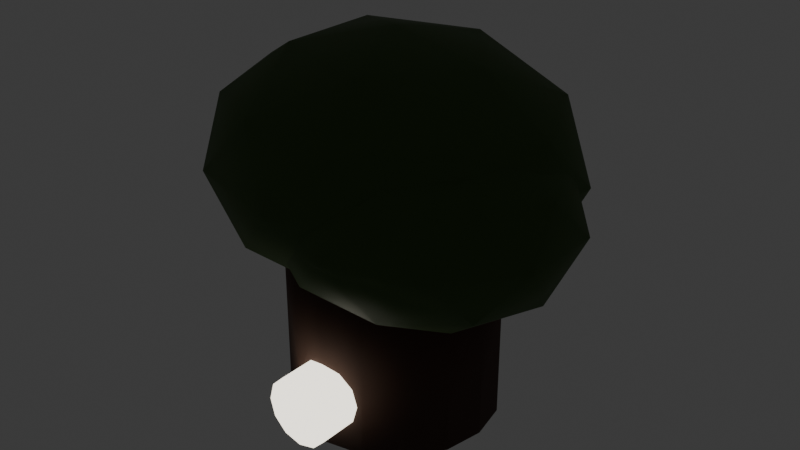 # Source: gran_arbol.blend  (saved by Blender 4.5.92; exported with 4.5.12 LTS)
import bpy
from mathutils import Matrix  # noqa: F401  (used for matrix-valued properties, if any)

bpy.ops.wm.read_factory_settings(use_empty=True)
scene = bpy.context.scene
scene.name = 'Scene'

# ---- collections
col_collection = bpy.data.collections.new('Collection'); scene.collection.children.link(col_collection)

# ---- materials (node trees are filled in below, after node groups)
mat_mat_arbol_corteza = bpy.data.materials.new('Mat_Arbol_Corteza')
mat_mat_musgo_hojas = bpy.data.materials.new('Mat_Musgo_Hojas')
mat_mat_corazon_asili = bpy.data.materials.new('Mat_Corazon_Asili')

# ---- material node trees
mat_mat_arbol_corteza.use_nodes = True; mat_mat_arbol_corteza.node_tree.nodes.clear()
_N = mat_mat_arbol_corteza.node_tree.nodes; _L = mat_mat_arbol_corteza.node_tree.links
n0 = _N.new('ShaderNodeBsdfPrincipled'); n0.name = 'Principled BSDF'; n0.location = (-200, 100)
n0.inputs[0].default_value = (0.05951, 0.02416, 0.0137, 1.0)
n0.inputs[2].default_value = 0.9
n1 = _N.new('ShaderNodeOutputMaterial'); n1.name = 'Material Output'; n1.location = (200, 100)
_L.new(n0.outputs[0], n1.inputs[0])
n1.is_active_output = True
mat_mat_musgo_hojas.use_nodes = True; mat_mat_musgo_hojas.node_tree.nodes.clear()
_N = mat_mat_musgo_hojas.node_tree.nodes; _L = mat_mat_musgo_hojas.node_tree.links
n0 = _N.new('ShaderNodeBsdfPrincipled'); n0.name = 'Principled BSDF'; n0.location = (-200, 100)
n0.inputs[0].default_value = (0.03689, 0.0865, 0.006995, 1.0)
n0.inputs[2].default_value = 0.6
n1 = _N.new('ShaderNodeOutputMaterial'); n1.name = 'Material Output'; n1.location = (200, 100)
_L.new(n0.outputs[0], n1.inputs[0])
n1.is_active_output = True
mat_mat_corazon_asili.use_nodes = True; mat_mat_corazon_asili.node_tree.nodes.clear()
_N = mat_mat_corazon_asili.node_tree.nodes; _L = mat_mat_corazon_asili.node_tree.links
n0 = _N.new('ShaderNodeBsdfPrincipled'); n0.name = 'Principled BSDF'; n0.location = (-200, 100)
n0.inputs[0].default_value = (0.7379, 0.2789, 0.016, 1.0)
n0.inputs[2].default_value = 0.2
n0.inputs[27].default_value = (1.0, 0.9387, 0.807, 1.0)
n0.inputs[28].default_value = 2.2
n1 = _N.new('ShaderNodeOutputMaterial'); n1.name = 'Material Output'; n1.location = (200, 100)
_L.new(n0.outputs[0], n1.inputs[0])
n1.is_active_output = True

# ---- world
world_world = bpy.data.worlds.new('World'); scene.world = world_world
world_world.use_nodes = True; world_world.node_tree.nodes.clear()
_N = world_world.node_tree.nodes; _L = world_world.node_tree.links
n0 = _N.new('ShaderNodeOutputWorld'); n0.name = 'World Output'; n0.location = (200, 100)
n1 = _N.new('ShaderNodeBackground'); n1.name = 'Background'; n1.location = (-200, 100)
n1.inputs[0].default_value = (0.05088, 0.05088, 0.05088, 1.0)
_L.new(n1.outputs[0], n0.inputs[0])
n0.is_active_output = True
world_world.color = (0.05088, 0.05088, 0.05088)
world_world.sun_shadow_jitter_overblur = 0.0

# ---- meshes
me_cylinder = bpy.data.meshes.new('Cylinder')
me_cylinder.from_pydata([(0.0, 2.2, -2.4), (0.0, 2.2, 2.4), (0.8419, 2.033, -2.4), (0.8419, 2.033, 2.4), (1.556, 1.556, -2.4), (1.556, 1.556, 2.4), (2.033, 0.8419, -2.4), (2.033, 0.8419, 2.4), (2.2, 0.0, -2.4), (2.2, 0.0, 2.4), (2.033, -0.8419, -2.4), (2.033, -0.8419, 2.4), (1.556, -1.556, -2.4), (1.556, -1.556, 2.4), (0.8419, -2.033, -2.4), (0.8419, -2.033, 2.4), (0.0, -2.2, -2.4), (0.0, -2.2, 2.4), (-0.8419, -2.033, -2.4), (-0.8419, -2.033, 2.4), (-1.556, -1.556, -2.4), (-1.556, -1.556, 2.4), (-2.033, -0.8419, -2.4), (-2.033, -0.8419, 2.4), (-2.2, 0.0, -2.4), (-2.2, 0.0, 2.4), (-2.033, 0.8419, -2.4), (-2.033, 0.8419, 2.4), (-1.556, 1.556, -2.4), (-1.556, 1.556, 2.4), (-0.8419, 2.033, -2.4), (-0.8419, 2.033, 2.4)], [], [(0, 1, 3, 2), (2, 3, 5, 4), (4, 5, 7, 6), (6, 7, 9, 8), (8, 9, 11, 10), (10, 11, 13, 12), (12, 13, 15, 14), (14, 15, 17, 16), (16, 17, 19, 18), (18, 19, 21, 20), (20, 21, 23, 22), (22, 23, 25, 24), (24, 25, 27, 26), (26, 27, 29, 28), (3, 1, 31, 29, 27, 25, 23, 21, 19, 17, 15, 13, 11, 9, 7, 5), (28, 29, 31, 30), (30, 31, 1, 0), (0, 2, 4, 6, 8, 10, 12, 14, 16, 18, 20, 22, 24, 26, 28, 30)])
me_cylinder.polygons.foreach_set('use_smooth', [True] * 18)
_uv = me_cylinder.uv_layers.new(name='UVMap')
_uv.uv.foreach_set('vector', [1.0, 0.5, 1.0, 1.0, 0.9375, 1.0, 0.9375, 0.5, 0.9375, 0.5, 0.9375, 1.0, 0.875, 1.0, 0.875, 0.5, 0.875, 0.5, 0.875, 1.0, 0.8125, 1.0, 0.8125, 0.5, 0.8125, 0.5, 0.8125, 1.0, 0.75, 1.0, 0.75, 0.5, 0.75, 0.5, 0.75, 1.0, 0.6875, 1.0, 0.6875, 0.5, 0.6875, 0.5, 0.6875, 1.0, 0.625, 1.0, 0.625, 0.5, 0.625, 0.5, 0.625, 1.0, 0.5625, 1.0, 0.5625, 0.5, 0.5625, 0.5, 0.5625, 1.0, 0.5, 1.0, 0.5, 0.5, 0.5, 0.5, 0.5, 1.0, 0.4375, 1.0, 0.4375, 0.5, 0.4375, 0.5, 0.4375, 1.0, 0.375, 1.0, 0.375, 0.5, 0.375, 0.5, 0.375, 1.0, 0.3125, 1.0, 0.3125, 0.5, 0.3125, 0.5, 0.3125, 1.0, 0.25, 1.0, 0.25, 0.5, 0.25, 0.5, 0.25, 1.0, 0.1875, 1.0, 0.1875, 0.5, 0.1875, 0.5, 0.1875, 1.0, 0.125, 1.0, 0.125, 0.5, 0.3418, 0.4717, 0.25, 0.49, 0.1582, 0.4717, 0.08029, 0.4197, 0.02827, 0.3418, 0.01, 0.25, 0.02827, 0.1582, 0.08029, 0.08029, 0.1582, 0.02827, 0.25, 0.01, 0.3418, 0.02827, 0.4197, 0.08029, 0.4717, 0.1582, 0.49, 0.25, 0.4717, 0.3418, 0.4197, 0.4197, 0.125, 0.5, 0.125, 1.0, 0.0625, 1.0, 0.0625, 0.5, 0.0625, 0.5, 0.0625, 1.0, 0.0, 1.0, 0.0, 0.5, 0.75, 0.49, 0.8418, 0.4717, 0.9197, 0.4197, 0.9717, 0.3418, 0.99, 0.25, 0.9717, 0.1582, 0.9197, 0.08029, 0.8418, 0.02827, 0.75, 0.01, 0.6582, 0.02827, 0.5803, 0.08029, 0.5283, 0.1582, 0.51, 0.25, 0.5283, 0.3418, 0.5803, 0.4197, 0.6582, 0.4717])
me_cylinder.materials.append(mat_mat_arbol_corteza)
me_cylinder.update()
me_icosphere = bpy.data.meshes.new('Icosphere')
me_icosphere.from_pydata([(0.0, 0.0, -3.2), (2.316, -1.682, -1.431), (-0.8844, -2.722, -1.431), (-2.862, 0.0, -1.431), (-0.8844, 2.722, -1.431), (2.316, 1.682, -1.431), (0.8844, -2.722, 1.431), (-2.316, -1.682, 1.431), (-2.316, 1.682, 1.431), (0.8844, 2.722, 1.431), (2.862, 0.0, 1.431), (0.0, 0.0, 3.2), (-0.5199, -1.6, -2.722), (1.361, -0.9888, -2.722), (0.8412, -2.589, -1.682), (2.722, 0.0, -1.682), (1.361, 0.9888, -2.722), (-1.682, 0.0, -2.722), (-2.202, -1.6, -1.682), (-0.5199, 1.6, -2.722), (-2.202, 1.6, -1.682), (0.8412, 2.589, -1.682), (3.043, -0.9888, 0.0), (3.043, 0.9888, 0.0), (0.0, -3.2, 0.0), (1.881, -2.589, 0.0), (-3.043, -0.9888, 0.0), (-1.881, -2.589, 0.0), (-1.881, 2.589, 0.0), (-3.043, 0.9888, 0.0), (1.881, 2.589, 0.0), (0.0, 3.2, 0.0), (2.202, -1.6, 1.682), (-0.8412, -2.589, 1.682), (-2.722, 0.0, 1.682), (-0.8412, 2.589, 1.682), (2.202, 1.6, 1.682), (0.5199, -1.6, 2.722), (1.682, 0.0, 2.722), (-1.361, -0.9888, 2.722), (-1.361, 0.9888, 2.722), (0.5199, 1.6, 2.722)], [], [(0, 13, 12), (1, 13, 15), (0, 12, 17), (0, 17, 19), (0, 19, 16), (1, 15, 22), (2, 14, 24), (3, 18, 26), (4, 20, 28), (5, 21, 30), (1, 22, 25), (2, 24, 27), (3, 26, 29), (4, 28, 31), (5, 30, 23), (6, 32, 37), (7, 33, 39), (8, 34, 40), (9, 35, 41), (10, 36, 38), (38, 41, 11), (38, 36, 41), (36, 9, 41), (41, 40, 11), (41, 35, 40), (35, 8, 40), (40, 39, 11), (40, 34, 39), (34, 7, 39), (39, 37, 11), (39, 33, 37), (33, 6, 37), (37, 38, 11), (37, 32, 38), (32, 10, 38), (23, 36, 10), (23, 30, 36), (30, 9, 36), (31, 35, 9), (31, 28, 35), (28, 8, 35), (29, 34, 8), (29, 26, 34), (26, 7, 34), (27, 33, 7), (27, 24, 33), (24, 6, 33), (25, 32, 6), (25, 22, 32), (22, 10, 32), (30, 31, 9), (30, 21, 31), (21, 4, 31), (28, 29, 8), (28, 20, 29), (20, 3, 29), (26, 27, 7), (26, 18, 27), (18, 2, 27), (24, 25, 6), (24, 14, 25), (14, 1, 25), (22, 23, 10), (22, 15, 23), (15, 5, 23), (16, 21, 5), (16, 19, 21), (19, 4, 21), (19, 20, 4), (19, 17, 20), (17, 3, 20), (17, 18, 3), (17, 12, 18), (12, 2, 18), (15, 16, 5), (15, 13, 16), (13, 0, 16), (12, 14, 2), (12, 13, 14), (13, 1, 14)])
me_icosphere.polygons.foreach_set('use_smooth', [True] * 80)
_uv = me_icosphere.uv_layers.new(name='UVMap')
_uv.uv.foreach_set('vector', [0.1818, 0.0, 0.2273, 0.07873, 0.1364, 0.07873, 0.2727, 0.1575, 0.3182, 0.07873, 0.3636, 0.1575, 0.9091, 0.0, 0.9545, 0.07873, 0.8636, 0.07873, 0.7273, 0.0, 0.7727, 0.07873, 0.6818, 0.07873, 0.5455, 0.0, 0.5909, 0.07873, 0.5, 0.07873, 0.2727, 0.1575, 0.3636, 0.1575, 0.3182, 0.2362, 0.09091, 0.1575, 0.1818, 0.1575, 0.1364, 0.2362, 0.8182, 0.1575, 0.9091, 0.1575, 0.8636, 0.2362, 0.6364, 0.1575, 0.7273, 0.1575, 0.6818, 0.2362, 0.4545, 0.1575, 0.5455, 0.1575, 0.5, 0.2362, 0.2727, 0.1575, 0.3182, 0.2362, 0.2273, 0.2362, 0.09091, 0.1575, 0.1364, 0.2362, 0.04546, 0.2362, 0.8182, 0.1575, 0.8636, 0.2362, 0.7727, 0.2362, 0.6364, 0.1575, 0.6818, 0.2362, 0.5909, 0.2362, 0.4545, 0.1575, 0.5, 0.2362, 0.4091, 0.2362, 0.1818, 0.3149, 0.2727, 0.3149, 0.2273, 0.3937, 0.0, 0.3149, 0.09091, 0.3149, 0.04546, 0.3937, 0.7273, 0.3149, 0.8182, 0.3149, 0.7727, 0.3937, 0.5455, 0.3149, 0.6364, 0.3149, 0.5909, 0.3937, 0.3636, 0.3149, 0.4545, 0.3149, 0.4091, 0.3937, 0.4091, 0.3937, 0.5, 0.3937, 0.4545, 0.4724, 0.4091, 0.3937, 0.4545, 0.3149, 0.5, 0.3937, 0.4545, 0.3149, 0.5455, 0.3149, 0.5, 0.3937, 0.5909, 0.3937, 0.6818, 0.3937, 0.6364, 0.4724, 0.5909, 0.3937, 0.6364, 0.3149, 0.6818, 0.3937, 0.6364, 0.3149, 0.7273, 0.3149, 0.6818, 0.3937, 0.7727, 0.3937, 0.8636, 0.3937, 0.8182, 0.4724, 0.7727, 0.3937, 0.8182, 0.3149, 0.8636, 0.3937, 0.8182, 0.3149, 0.9091, 0.3149, 0.8636, 0.3937, 0.04546, 0.3937, 0.1364, 0.3937, 0.09091, 0.4724, 0.04546, 0.3937, 0.09091, 0.3149, 0.1364, 0.3937, 0.09091, 0.3149, 0.1818, 0.3149, 0.1364, 0.3937, 0.2273, 0.3937, 0.3182, 0.3937, 0.2727, 0.4724, 0.2273, 0.3937, 0.2727, 0.3149, 0.3182, 0.3937, 0.2727, 0.3149, 0.3636, 0.3149, 0.3182, 0.3937, 0.4091, 0.2362, 0.4545, 0.3149, 0.3636, 0.3149, 0.4091, 0.2362, 0.5, 0.2362, 0.4545, 0.3149, 0.5, 0.2362, 0.5455, 0.3149, 0.4545, 0.3149, 0.5909, 0.2362, 0.6364, 0.3149, 0.5455, 0.3149, 0.5909, 0.2362, 0.6818, 0.2362, 0.6364, 0.3149, 0.6818, 0.2362, 0.7273, 0.3149, 0.6364, 0.3149, 0.7727, 0.2362, 0.8182, 0.3149, 0.7273, 0.3149, 0.7727, 0.2362, 0.8636, 0.2362, 0.8182, 0.3149, 0.8636, 0.2362, 0.9091, 0.3149, 0.8182, 0.3149, 0.04546, 0.2362, 0.09091, 0.3149, 0.0, 0.3149, 0.04546, 0.2362, 0.1364, 0.2362, 0.09091, 0.3149, 0.1364, 0.2362, 0.1818, 0.3149, 0.09091, 0.3149, 0.2273, 0.2362, 0.2727, 0.3149, 0.1818, 0.3149, 0.2273, 0.2362, 0.3182, 0.2362, 0.2727, 0.3149, 0.3182, 0.2362, 0.3636, 0.3149, 0.2727, 0.3149, 0.5, 0.2362, 0.5909, 0.2362, 0.5455, 0.3149, 0.5, 0.2362, 0.5455, 0.1575, 0.5909, 0.2362, 0.5455, 0.1575, 0.6364, 0.1575, 0.5909, 0.2362, 0.6818, 0.2362, 0.7727, 0.2362, 0.7273, 0.3149, 0.6818, 0.2362, 0.7273, 0.1575, 0.7727, 0.2362, 0.7273, 0.1575, 0.8182, 0.1575, 0.7727, 0.2362, 0.8636, 0.2362, 0.9545, 0.2362, 0.9091, 0.3149, 0.8636, 0.2362, 0.9091, 0.1575, 0.9545, 0.2362, 0.9091, 0.1575, 1.0, 0.1575, 0.9545, 0.2362, 0.1364, 0.2362, 0.2273, 0.2362, 0.1818, 0.3149, 0.1364, 0.2362, 0.1818, 0.1575, 0.2273, 0.2362, 0.1818, 0.1575, 0.2727, 0.1575, 0.2273, 0.2362, 0.3182, 0.2362, 0.4091, 0.2362, 0.3636, 0.3149, 0.3182, 0.2362, 0.3636, 0.1575, 0.4091, 0.2362, 0.3636, 0.1575, 0.4545, 0.1575, 0.4091, 0.2362, 0.5, 0.07873, 0.5455, 0.1575, 0.4545, 0.1575, 0.5, 0.07873, 0.5909, 0.07873, 0.5455, 0.1575, 0.5909, 0.07873, 0.6364, 0.1575, 0.5455, 0.1575, 0.6818, 0.07873, 0.7273, 0.1575, 0.6364, 0.1575, 0.6818, 0.07873, 0.7727, 0.07873, 0.7273, 0.1575, 0.7727, 0.07873, 0.8182, 0.1575, 0.7273, 0.1575, 0.8636, 0.07873, 0.9091, 0.1575, 0.8182, 0.1575, 0.8636, 0.07873, 0.9545, 0.07873, 0.9091, 0.1575, 0.9545, 0.07873, 1.0, 0.1575, 0.9091, 0.1575, 0.3636, 0.1575, 0.4091, 0.07873, 0.4545, 0.1575, 0.3636, 0.1575, 0.3182, 0.07873, 0.4091, 0.07873, 0.3182, 0.07873, 0.3636, 0.0, 0.4091, 0.07873, 0.1364, 0.07873, 0.1818, 0.1575, 0.09091, 0.1575, 0.1364, 0.07873, 0.2273, 0.07873, 0.1818, 0.1575, 0.2273, 0.07873, 0.2727, 0.1575, 0.1818, 0.1575])
me_icosphere.materials.append(mat_mat_musgo_hojas)
me_icosphere.update()
me_icosphere_001 = bpy.data.meshes.new('Icosphere.001')
me_icosphere_001.from_pydata([(0.0, 0.0, -2.4), (1.737, -1.262, -1.073), (-0.6633, -2.042, -1.073), (-2.147, 0.0, -1.073), (-0.6633, 2.042, -1.073), (1.737, 1.262, -1.073), (0.6633, -2.042, 1.073), (-1.737, -1.262, 1.073), (-1.737, 1.262, 1.073), (0.6633, 2.042, 1.073), (2.147, 0.0, 1.073), (0.0, 0.0, 2.4), (-0.3899, -1.2, -2.042), (1.021, -0.7416, -2.042), (0.6309, -1.942, -1.262), (2.042, 0.0, -1.262), (1.021, 0.7416, -2.042), (-1.262, 0.0, -2.042), (-1.652, -1.2, -1.262), (-0.3899, 1.2, -2.042), (-1.652, 1.2, -1.262), (0.6309, 1.942, -1.262), (2.283, -0.7416, 0.0), (2.283, 0.7416, 0.0), (0.0, -2.4, 0.0), (1.411, -1.942, 0.0), (-2.283, -0.7416, 0.0), (-1.411, -1.942, 0.0), (-1.411, 1.942, 0.0), (-2.283, 0.7416, 0.0), (1.411, 1.942, 0.0), (0.0, 2.4, 0.0), (1.652, -1.2, 1.262), (-0.6309, -1.942, 1.262), (-2.042, 0.0, 1.262), (-0.6309, 1.942, 1.262), (1.652, 1.2, 1.262), (0.3899, -1.2, 2.042), (1.262, 0.0, 2.042), (-1.021, -0.7416, 2.042), (-1.021, 0.7416, 2.042), (0.3899, 1.2, 2.042)], [], [(0, 13, 12), (1, 13, 15), (0, 12, 17), (0, 17, 19), (0, 19, 16), (1, 15, 22), (2, 14, 24), (3, 18, 26), (4, 20, 28), (5, 21, 30), (1, 22, 25), (2, 24, 27), (3, 26, 29), (4, 28, 31), (5, 30, 23), (6, 32, 37), (7, 33, 39), (8, 34, 40), (9, 35, 41), (10, 36, 38), (38, 41, 11), (38, 36, 41), (36, 9, 41), (41, 40, 11), (41, 35, 40), (35, 8, 40), (40, 39, 11), (40, 34, 39), (34, 7, 39), (39, 37, 11), (39, 33, 37), (33, 6, 37), (37, 38, 11), (37, 32, 38), (32, 10, 38), (23, 36, 10), (23, 30, 36), (30, 9, 36), (31, 35, 9), (31, 28, 35), (28, 8, 35), (29, 34, 8), (29, 26, 34), (26, 7, 34), (27, 33, 7), (27, 24, 33), (24, 6, 33), (25, 32, 6), (25, 22, 32), (22, 10, 32), (30, 31, 9), (30, 21, 31), (21, 4, 31), (28, 29, 8), (28, 20, 29), (20, 3, 29), (26, 27, 7), (26, 18, 27), (18, 2, 27), (24, 25, 6), (24, 14, 25), (14, 1, 25), (22, 23, 10), (22, 15, 23), (15, 5, 23), (16, 21, 5), (16, 19, 21), (19, 4, 21), (19, 20, 4), (19, 17, 20), (17, 3, 20), (17, 18, 3), (17, 12, 18), (12, 2, 18), (15, 16, 5), (15, 13, 16), (13, 0, 16), (12, 14, 2), (12, 13, 14), (13, 1, 14)])
me_icosphere_001.polygons.foreach_set('use_smooth', [True] * 80)
_uv = me_icosphere_001.uv_layers.new(name='UVMap')
_uv.uv.foreach_set('vector', [0.1818, 0.0, 0.2273, 0.07873, 0.1364, 0.07873, 0.2727, 0.1575, 0.3182, 0.07873, 0.3636, 0.1575, 0.9091, 0.0, 0.9545, 0.07873, 0.8636, 0.07873, 0.7273, 0.0, 0.7727, 0.07873, 0.6818, 0.07873, 0.5455, 0.0, 0.5909, 0.07873, 0.5, 0.07873, 0.2727, 0.1575, 0.3636, 0.1575, 0.3182, 0.2362, 0.09091, 0.1575, 0.1818, 0.1575, 0.1364, 0.2362, 0.8182, 0.1575, 0.9091, 0.1575, 0.8636, 0.2362, 0.6364, 0.1575, 0.7273, 0.1575, 0.6818, 0.2362, 0.4545, 0.1575, 0.5455, 0.1575, 0.5, 0.2362, 0.2727, 0.1575, 0.3182, 0.2362, 0.2273, 0.2362, 0.09091, 0.1575, 0.1364, 0.2362, 0.04546, 0.2362, 0.8182, 0.1575, 0.8636, 0.2362, 0.7727, 0.2362, 0.6364, 0.1575, 0.6818, 0.2362, 0.5909, 0.2362, 0.4545, 0.1575, 0.5, 0.2362, 0.4091, 0.2362, 0.1818, 0.3149, 0.2727, 0.3149, 0.2273, 0.3937, 0.0, 0.3149, 0.09091, 0.3149, 0.04546, 0.3937, 0.7273, 0.3149, 0.8182, 0.3149, 0.7727, 0.3937, 0.5455, 0.3149, 0.6364, 0.3149, 0.5909, 0.3937, 0.3636, 0.3149, 0.4545, 0.3149, 0.4091, 0.3937, 0.4091, 0.3937, 0.5, 0.3937, 0.4545, 0.4724, 0.4091, 0.3937, 0.4545, 0.3149, 0.5, 0.3937, 0.4545, 0.3149, 0.5455, 0.3149, 0.5, 0.3937, 0.5909, 0.3937, 0.6818, 0.3937, 0.6364, 0.4724, 0.5909, 0.3937, 0.6364, 0.3149, 0.6818, 0.3937, 0.6364, 0.3149, 0.7273, 0.3149, 0.6818, 0.3937, 0.7727, 0.3937, 0.8636, 0.3937, 0.8182, 0.4724, 0.7727, 0.3937, 0.8182, 0.3149, 0.8636, 0.3937, 0.8182, 0.3149, 0.9091, 0.3149, 0.8636, 0.3937, 0.04546, 0.3937, 0.1364, 0.3937, 0.09091, 0.4724, 0.04546, 0.3937, 0.09091, 0.3149, 0.1364, 0.3937, 0.09091, 0.3149, 0.1818, 0.3149, 0.1364, 0.3937, 0.2273, 0.3937, 0.3182, 0.3937, 0.2727, 0.4724, 0.2273, 0.3937, 0.2727, 0.3149, 0.3182, 0.3937, 0.2727, 0.3149, 0.3636, 0.3149, 0.3182, 0.3937, 0.4091, 0.2362, 0.4545, 0.3149, 0.3636, 0.3149, 0.4091, 0.2362, 0.5, 0.2362, 0.4545, 0.3149, 0.5, 0.2362, 0.5455, 0.3149, 0.4545, 0.3149, 0.5909, 0.2362, 0.6364, 0.3149, 0.5455, 0.3149, 0.5909, 0.2362, 0.6818, 0.2362, 0.6364, 0.3149, 0.6818, 0.2362, 0.7273, 0.3149, 0.6364, 0.3149, 0.7727, 0.2362, 0.8182, 0.3149, 0.7273, 0.3149, 0.7727, 0.2362, 0.8636, 0.2362, 0.8182, 0.3149, 0.8636, 0.2362, 0.9091, 0.3149, 0.8182, 0.3149, 0.04546, 0.2362, 0.09091, 0.3149, 0.0, 0.3149, 0.04546, 0.2362, 0.1364, 0.2362, 0.09091, 0.3149, 0.1364, 0.2362, 0.1818, 0.3149, 0.09091, 0.3149, 0.2273, 0.2362, 0.2727, 0.3149, 0.1818, 0.3149, 0.2273, 0.2362, 0.3182, 0.2362, 0.2727, 0.3149, 0.3182, 0.2362, 0.3636, 0.3149, 0.2727, 0.3149, 0.5, 0.2362, 0.5909, 0.2362, 0.5455, 0.3149, 0.5, 0.2362, 0.5455, 0.1575, 0.5909, 0.2362, 0.5455, 0.1575, 0.6364, 0.1575, 0.5909, 0.2362, 0.6818, 0.2362, 0.7727, 0.2362, 0.7273, 0.3149, 0.6818, 0.2362, 0.7273, 0.1575, 0.7727, 0.2362, 0.7273, 0.1575, 0.8182, 0.1575, 0.7727, 0.2362, 0.8636, 0.2362, 0.9545, 0.2362, 0.9091, 0.3149, 0.8636, 0.2362, 0.9091, 0.1575, 0.9545, 0.2362, 0.9091, 0.1575, 1.0, 0.1575, 0.9545, 0.2362, 0.1364, 0.2362, 0.2273, 0.2362, 0.1818, 0.3149, 0.1364, 0.2362, 0.1818, 0.1575, 0.2273, 0.2362, 0.1818, 0.1575, 0.2727, 0.1575, 0.2273, 0.2362, 0.3182, 0.2362, 0.4091, 0.2362, 0.3636, 0.3149, 0.3182, 0.2362, 0.3636, 0.1575, 0.4091, 0.2362, 0.3636, 0.1575, 0.4545, 0.1575, 0.4091, 0.2362, 0.5, 0.07873, 0.5455, 0.1575, 0.4545, 0.1575, 0.5, 0.07873, 0.5909, 0.07873, 0.5455, 0.1575, 0.5909, 0.07873, 0.6364, 0.1575, 0.5455, 0.1575, 0.6818, 0.07873, 0.7273, 0.1575, 0.6364, 0.1575, 0.6818, 0.07873, 0.7727, 0.07873, 0.7273, 0.1575, 0.7727, 0.07873, 0.8182, 0.1575, 0.7273, 0.1575, 0.8636, 0.07873, 0.9091, 0.1575, 0.8182, 0.1575, 0.8636, 0.07873, 0.9545, 0.07873, 0.9091, 0.1575, 0.9545, 0.07873, 1.0, 0.1575, 0.9091, 0.1575, 0.3636, 0.1575, 0.4091, 0.07873, 0.4545, 0.1575, 0.3636, 0.1575, 0.3182, 0.07873, 0.4091, 0.07873, 0.3182, 0.07873, 0.3636, 0.0, 0.4091, 0.07873, 0.1364, 0.07873, 0.1818, 0.1575, 0.09091, 0.1575, 0.1364, 0.07873, 0.2273, 0.07873, 0.1818, 0.1575, 0.2273, 0.07873, 0.2727, 0.1575, 0.1818, 0.1575])
me_icosphere_001.materials.append(mat_mat_musgo_hojas)
me_icosphere_001.update()
me_icosphere_002 = bpy.data.meshes.new('Icosphere.002')
me_icosphere_002.from_pydata([(0.0, 0.0, -2.6), (1.881, -1.367, -1.163), (-0.7186, -2.212, -1.163), (-2.326, 0.0, -1.163), (-0.7186, 2.212, -1.163), (1.881, 1.367, -1.163), (0.7186, -2.212, 1.163), (-1.881, -1.367, 1.163), (-1.881, 1.367, 1.163), (0.7186, 2.212, 1.163), (2.326, 0.0, 1.163), (0.0, 0.0, 2.6), (-0.4224, -1.3, -2.212), (1.106, -0.8034, -2.212), (0.6835, -2.103, -1.367), (2.212, 0.0, -1.367), (1.106, 0.8034, -2.212), (-1.367, 0.0, -2.212), (-1.789, -1.3, -1.367), (-0.4224, 1.3, -2.212), (-1.789, 1.3, -1.367), (0.6835, 2.103, -1.367), (2.473, -0.8034, 0.0), (2.473, 0.8034, 0.0), (0.0, -2.6, 0.0), (1.528, -2.103, 0.0), (-2.473, -0.8034, 0.0), (-1.528, -2.103, 0.0), (-1.528, 2.103, 0.0), (-2.473, 0.8034, 0.0), (1.528, 2.103, 0.0), (0.0, 2.6, 0.0), (1.789, -1.3, 1.367), (-0.6835, -2.103, 1.367), (-2.212, 0.0, 1.367), (-0.6835, 2.103, 1.367), (1.789, 1.3, 1.367), (0.4224, -1.3, 2.212), (1.367, 0.0, 2.212), (-1.106, -0.8034, 2.212), (-1.106, 0.8034, 2.212), (0.4224, 1.3, 2.212)], [], [(0, 13, 12), (1, 13, 15), (0, 12, 17), (0, 17, 19), (0, 19, 16), (1, 15, 22), (2, 14, 24), (3, 18, 26), (4, 20, 28), (5, 21, 30), (1, 22, 25), (2, 24, 27), (3, 26, 29), (4, 28, 31), (5, 30, 23), (6, 32, 37), (7, 33, 39), (8, 34, 40), (9, 35, 41), (10, 36, 38), (38, 41, 11), (38, 36, 41), (36, 9, 41), (41, 40, 11), (41, 35, 40), (35, 8, 40), (40, 39, 11), (40, 34, 39), (34, 7, 39), (39, 37, 11), (39, 33, 37), (33, 6, 37), (37, 38, 11), (37, 32, 38), (32, 10, 38), (23, 36, 10), (23, 30, 36), (30, 9, 36), (31, 35, 9), (31, 28, 35), (28, 8, 35), (29, 34, 8), (29, 26, 34), (26, 7, 34), (27, 33, 7), (27, 24, 33), (24, 6, 33), (25, 32, 6), (25, 22, 32), (22, 10, 32), (30, 31, 9), (30, 21, 31), (21, 4, 31), (28, 29, 8), (28, 20, 29), (20, 3, 29), (26, 27, 7), (26, 18, 27), (18, 2, 27), (24, 25, 6), (24, 14, 25), (14, 1, 25), (22, 23, 10), (22, 15, 23), (15, 5, 23), (16, 21, 5), (16, 19, 21), (19, 4, 21), (19, 20, 4), (19, 17, 20), (17, 3, 20), (17, 18, 3), (17, 12, 18), (12, 2, 18), (15, 16, 5), (15, 13, 16), (13, 0, 16), (12, 14, 2), (12, 13, 14), (13, 1, 14)])
me_icosphere_002.polygons.foreach_set('use_smooth', [True] * 80)
_uv = me_icosphere_002.uv_layers.new(name='UVMap')
_uv.uv.foreach_set('vector', [0.1818, 0.0, 0.2273, 0.07873, 0.1364, 0.07873, 0.2727, 0.1575, 0.3182, 0.07873, 0.3636, 0.1575, 0.9091, 0.0, 0.9545, 0.07873, 0.8636, 0.07873, 0.7273, 0.0, 0.7727, 0.07873, 0.6818, 0.07873, 0.5455, 0.0, 0.5909, 0.07873, 0.5, 0.07873, 0.2727, 0.1575, 0.3636, 0.1575, 0.3182, 0.2362, 0.09091, 0.1575, 0.1818, 0.1575, 0.1364, 0.2362, 0.8182, 0.1575, 0.9091, 0.1575, 0.8636, 0.2362, 0.6364, 0.1575, 0.7273, 0.1575, 0.6818, 0.2362, 0.4545, 0.1575, 0.5455, 0.1575, 0.5, 0.2362, 0.2727, 0.1575, 0.3182, 0.2362, 0.2273, 0.2362, 0.09091, 0.1575, 0.1364, 0.2362, 0.04546, 0.2362, 0.8182, 0.1575, 0.8636, 0.2362, 0.7727, 0.2362, 0.6364, 0.1575, 0.6818, 0.2362, 0.5909, 0.2362, 0.4545, 0.1575, 0.5, 0.2362, 0.4091, 0.2362, 0.1818, 0.3149, 0.2727, 0.3149, 0.2273, 0.3937, 0.0, 0.3149, 0.09091, 0.3149, 0.04546, 0.3937, 0.7273, 0.3149, 0.8182, 0.3149, 0.7727, 0.3937, 0.5455, 0.3149, 0.6364, 0.3149, 0.5909, 0.3937, 0.3636, 0.3149, 0.4545, 0.3149, 0.4091, 0.3937, 0.4091, 0.3937, 0.5, 0.3937, 0.4545, 0.4724, 0.4091, 0.3937, 0.4545, 0.3149, 0.5, 0.3937, 0.4545, 0.3149, 0.5455, 0.3149, 0.5, 0.3937, 0.5909, 0.3937, 0.6818, 0.3937, 0.6364, 0.4724, 0.5909, 0.3937, 0.6364, 0.3149, 0.6818, 0.3937, 0.6364, 0.3149, 0.7273, 0.3149, 0.6818, 0.3937, 0.7727, 0.3937, 0.8636, 0.3937, 0.8182, 0.4724, 0.7727, 0.3937, 0.8182, 0.3149, 0.8636, 0.3937, 0.8182, 0.3149, 0.9091, 0.3149, 0.8636, 0.3937, 0.04546, 0.3937, 0.1364, 0.3937, 0.09091, 0.4724, 0.04546, 0.3937, 0.09091, 0.3149, 0.1364, 0.3937, 0.09091, 0.3149, 0.1818, 0.3149, 0.1364, 0.3937, 0.2273, 0.3937, 0.3182, 0.3937, 0.2727, 0.4724, 0.2273, 0.3937, 0.2727, 0.3149, 0.3182, 0.3937, 0.2727, 0.3149, 0.3636, 0.3149, 0.3182, 0.3937, 0.4091, 0.2362, 0.4545, 0.3149, 0.3636, 0.3149, 0.4091, 0.2362, 0.5, 0.2362, 0.4545, 0.3149, 0.5, 0.2362, 0.5455, 0.3149, 0.4545, 0.3149, 0.5909, 0.2362, 0.6364, 0.3149, 0.5455, 0.3149, 0.5909, 0.2362, 0.6818, 0.2362, 0.6364, 0.3149, 0.6818, 0.2362, 0.7273, 0.3149, 0.6364, 0.3149, 0.7727, 0.2362, 0.8182, 0.3149, 0.7273, 0.3149, 0.7727, 0.2362, 0.8636, 0.2362, 0.8182, 0.3149, 0.8636, 0.2362, 0.9091, 0.3149, 0.8182, 0.3149, 0.04546, 0.2362, 0.09091, 0.3149, 0.0, 0.3149, 0.04546, 0.2362, 0.1364, 0.2362, 0.09091, 0.3149, 0.1364, 0.2362, 0.1818, 0.3149, 0.09091, 0.3149, 0.2273, 0.2362, 0.2727, 0.3149, 0.1818, 0.3149, 0.2273, 0.2362, 0.3182, 0.2362, 0.2727, 0.3149, 0.3182, 0.2362, 0.3636, 0.3149, 0.2727, 0.3149, 0.5, 0.2362, 0.5909, 0.2362, 0.5455, 0.3149, 0.5, 0.2362, 0.5455, 0.1575, 0.5909, 0.2362, 0.5455, 0.1575, 0.6364, 0.1575, 0.5909, 0.2362, 0.6818, 0.2362, 0.7727, 0.2362, 0.7273, 0.3149, 0.6818, 0.2362, 0.7273, 0.1575, 0.7727, 0.2362, 0.7273, 0.1575, 0.8182, 0.1575, 0.7727, 0.2362, 0.8636, 0.2362, 0.9545, 0.2362, 0.9091, 0.3149, 0.8636, 0.2362, 0.9091, 0.1575, 0.9545, 0.2362, 0.9091, 0.1575, 1.0, 0.1575, 0.9545, 0.2362, 0.1364, 0.2362, 0.2273, 0.2362, 0.1818, 0.3149, 0.1364, 0.2362, 0.1818, 0.1575, 0.2273, 0.2362, 0.1818, 0.1575, 0.2727, 0.1575, 0.2273, 0.2362, 0.3182, 0.2362, 0.4091, 0.2362, 0.3636, 0.3149, 0.3182, 0.2362, 0.3636, 0.1575, 0.4091, 0.2362, 0.3636, 0.1575, 0.4545, 0.1575, 0.4091, 0.2362, 0.5, 0.07873, 0.5455, 0.1575, 0.4545, 0.1575, 0.5, 0.07873, 0.5909, 0.07873, 0.5455, 0.1575, 0.5909, 0.07873, 0.6364, 0.1575, 0.5455, 0.1575, 0.6818, 0.07873, 0.7273, 0.1575, 0.6364, 0.1575, 0.6818, 0.07873, 0.7727, 0.07873, 0.7273, 0.1575, 0.7727, 0.07873, 0.8182, 0.1575, 0.7273, 0.1575, 0.8636, 0.07873, 0.9091, 0.1575, 0.8182, 0.1575, 0.8636, 0.07873, 0.9545, 0.07873, 0.9091, 0.1575, 0.9545, 0.07873, 1.0, 0.1575, 0.9091, 0.1575, 0.3636, 0.1575, 0.4091, 0.07873, 0.4545, 0.1575, 0.3636, 0.1575, 0.3182, 0.07873, 0.4091, 0.07873, 0.3182, 0.07873, 0.3636, 0.0, 0.4091, 0.07873, 0.1364, 0.07873, 0.1818, 0.1575, 0.09091, 0.1575, 0.1364, 0.07873, 0.2273, 0.07873, 0.1818, 0.1575, 0.2273, 0.07873, 0.2727, 0.1575, 0.1818, 0.1575])
me_icosphere_002.materials.append(mat_mat_musgo_hojas)
me_icosphere_002.update()
me_cylinder_001 = bpy.data.meshes.new('Cylinder.001')
me_cylinder_001.from_pydata([(0.0, 0.75, -0.8), (0.0, 0.75, 0.8), (0.375, 0.6495, -0.8), (0.375, 0.6495, 0.8), (0.6495, 0.375, -0.8), (0.6495, 0.375, 0.8), (0.75, 0.0, -0.8), (0.75, 0.0, 0.8), (0.6495, -0.375, -0.8), (0.6495, -0.375, 0.8), (0.375, -0.6495, -0.8), (0.375, -0.6495, 0.8), (0.0, -0.75, -0.8), (0.0, -0.75, 0.8), (-0.375, -0.6495, -0.8), (-0.375, -0.6495, 0.8), (-0.6495, -0.375, -0.8), (-0.6495, -0.375, 0.8), (-0.75, 0.0, -0.8), (-0.75, 0.0, 0.8), (-0.6495, 0.375, -0.8), (-0.6495, 0.375, 0.8), (-0.375, 0.6495, -0.8), (-0.375, 0.6495, 0.8)], [], [(0, 1, 3, 2), (2, 3, 5, 4), (4, 5, 7, 6), (6, 7, 9, 8), (8, 9, 11, 10), (10, 11, 13, 12), (12, 13, 15, 14), (14, 15, 17, 16), (16, 17, 19, 18), (18, 19, 21, 20), (3, 1, 23, 21, 19, 17, 15, 13, 11, 9, 7, 5), (20, 21, 23, 22), (22, 23, 1, 0), (0, 2, 4, 6, 8, 10, 12, 14, 16, 18, 20, 22)])
_uv = me_cylinder_001.uv_layers.new(name='UVMap')
_uv.uv.foreach_set('vector', [1.0, 0.5, 1.0, 1.0, 0.9167, 1.0, 0.9167, 0.5, 0.9167, 0.5, 0.9167, 1.0, 0.8333, 1.0, 0.8333, 0.5, 0.8333, 0.5, 0.8333, 1.0, 0.75, 1.0, 0.75, 0.5, 0.75, 0.5, 0.75, 1.0, 0.6667, 1.0, 0.6667, 0.5, 0.6667, 0.5, 0.6667, 1.0, 0.5833, 1.0, 0.5833, 0.5, 0.5833, 0.5, 0.5833, 1.0, 0.5, 1.0, 0.5, 0.5, 0.5, 0.5, 0.5, 1.0, 0.4167, 1.0, 0.4167, 0.5, 0.4167, 0.5, 0.4167, 1.0, 0.3333, 1.0, 0.3333, 0.5, 0.3333, 0.5, 0.3333, 1.0, 0.25, 1.0, 0.25, 0.5, 0.25, 0.5, 0.25, 1.0, 0.1667, 1.0, 0.1667, 0.5, 0.37, 0.4578, 0.25, 0.49, 0.13, 0.4578, 0.04215, 0.37, 0.01, 0.25, 0.04215, 0.13, 0.13, 0.04215, 0.25, 0.01, 0.37, 0.04215, 0.4578, 0.13, 0.49, 0.25, 0.4578, 0.37, 0.1667, 0.5, 0.1667, 1.0, 0.08333, 1.0, 0.08333, 0.5, 0.08333, 0.5, 0.08333, 1.0, 7.451e-08, 1.0, 7.451e-08, 0.5, 0.75, 0.49, 0.87, 0.4578, 0.9578, 0.37, 0.99, 0.25, 0.9578, 0.13, 0.87, 0.04215, 0.75, 0.01, 0.63, 0.04215, 0.5422, 0.13, 0.51, 0.25, 0.5422, 0.37, 0.63, 0.4578])
me_cylinder_001.materials.append(mat_mat_corazon_asili)
me_cylinder_001.update()

# ---- objects
ob_granarbol_tronco = bpy.data.objects.new('GranArbol_Tronco', me_cylinder)
ob_icosphere = bpy.data.objects.new('Icosphere', me_icosphere)
ob_icosphere_001 = bpy.data.objects.new('Icosphere.001', me_icosphere_001)
ob_icosphere_002 = bpy.data.objects.new('Icosphere.002', me_icosphere_002)
ob_cylinder = bpy.data.objects.new('Cylinder', me_cylinder_001)

# ---- transforms, parenting, visibility, modifiers, constraints
ob_granarbol_tronco.location = (0.0, 0.0, 2.4)
ob_icosphere.location = (0.0, 0.0, 5.5)
ob_icosphere.scale = (1.2, 1.1, 0.8)
ob_icosphere_001.location = (-1.2, 0.8, 4.8)
ob_icosphere_001.scale = (1.2, 1.1, 0.8)
ob_icosphere_002.location = (1.2, -0.6, 5.0)
ob_icosphere_002.scale = (1.2, 1.1, 0.8)
ob_cylinder.location = (0.0, -2.1, 1.1)
ob_cylinder.rotation_euler = (1.571, 0.0, 0.0)

# ---- collection membership
col_collection.objects.link(ob_granarbol_tronco)
col_collection.objects.link(ob_icosphere)
col_collection.objects.link(ob_icosphere_001)
col_collection.objects.link(ob_icosphere_002)
col_collection.objects.link(ob_cylinder)

# ---- scene / render settings (as saved in the file)
scene.frame_start = 1; scene.frame_end = 250; scene.frame_set(1)
scene.render.engine = 'BLENDER_EEVEE_NEXT'
bpy.context.view_layer.update()

# ---- added for rendering (the .blend has no active camera): camera
cam_auto = bpy.data.cameras.new('AutoCamera')
cam_auto.lens = 50.0
cam_auto.sensor_width = 36.0
cam_auto.clip_end = 1000.0
ob_auto_camera = bpy.data.objects.new('AutoCamera', cam_auto)
scene.collection.objects.link(ob_auto_camera)
ob_auto_camera.location = (12.5355, -14.9057, 13.9671)
ob_auto_camera.rotation_euler = (1.09748, -7.21219e-08, 0.694738)
scene.camera = ob_auto_camera
bpy.context.view_layer.update()
